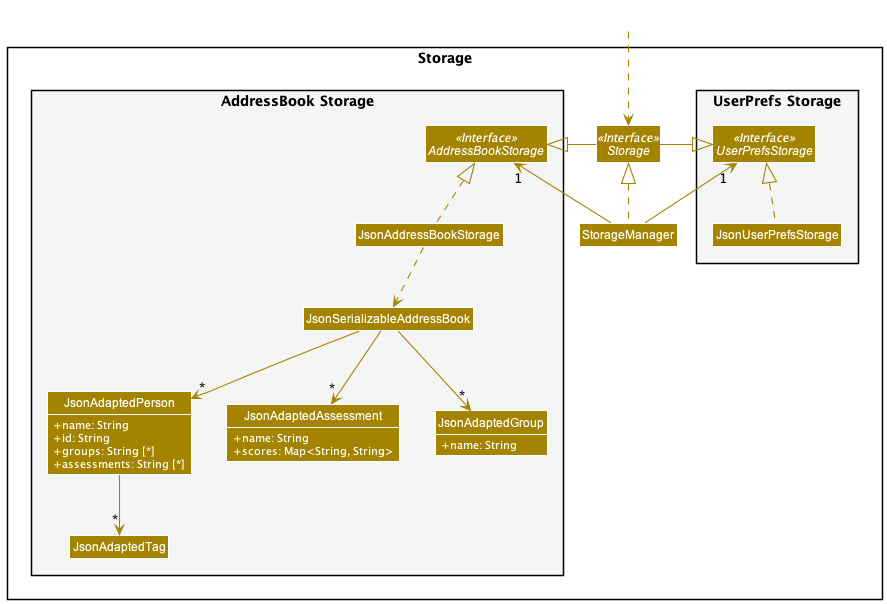

The diagram above was rendered by PlantUML. Its source (embedded in the PNG):
@startuml
!include style.puml
skinparam arrowThickness 1.1
skinparam arrowColor STORAGE_COLOR
skinparam classBackgroundColor STORAGE_COLOR

package Storage{

package "UserPrefs Storage" #F4F6F6{
Interface UserPrefsStorage <<Interface>>
Class JsonUserPrefsStorage
}

Interface Storage <<Interface>>
Class StorageManager

package "AddressBook Storage" #F4F6F6{
Interface AddressBookStorage <<Interface>>
Class JsonAddressBookStorage
Class JsonSerializableAddressBook
Class JsonAdaptedPerson {
+ name: String
+ id: String
+ groups: String [*]
+ assessments: String [*]
}
Class JsonAdaptedTag
Class JsonAdaptedAssessment {
+ name: String
+ scores: Map<String, String>
}
Class JsonAdaptedGroup {
+ name: String
}
}

}

Class HiddenOutside #FFFFFF
HiddenOutside ..> Storage

StorageManager .up.|> Storage
StorageManager -up-> "1" UserPrefsStorage
StorageManager -up-> "1" AddressBookStorage

Storage -left-|> UserPrefsStorage
Storage -right-|> AddressBookStorage

JsonUserPrefsStorage .up.|> UserPrefsStorage
JsonAddressBookStorage .up.|> AddressBookStorage
JsonAddressBookStorage ..> JsonSerializableAddressBook
JsonSerializableAddressBook --> "*" JsonAdaptedPerson
JsonSerializableAddressBook --> "*" JsonAdaptedGroup
JsonSerializableAddressBook --> "*" JsonAdaptedAssessment
JsonAdaptedPerson --> "*" JsonAdaptedTag

@enduml